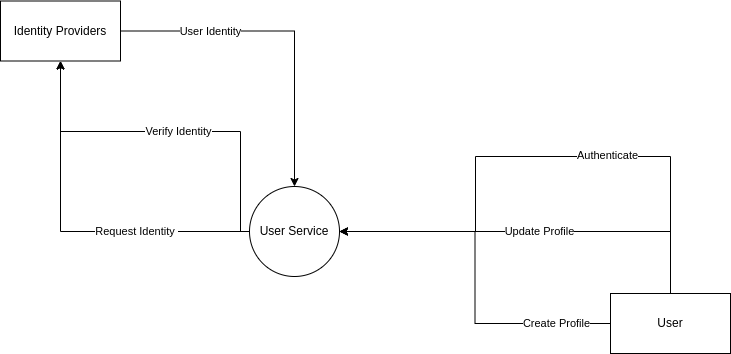

The diagram above was exported from draw.io. Its source (the exported page's mxGraphModel, read from the mxfile embedded in the PNG):
<mxGraphModel dx="1195" dy="696" grid="1" gridSize="10" guides="1" tooltips="1" connect="1" arrows="1" fold="1" page="1" pageScale="1" pageWidth="827" pageHeight="1169" math="0" shadow="0">
  <root>
    <mxCell id="0" />
    <mxCell id="1" parent="0" />
    <mxCell id="yYFLEdnjDPr8R14j7cF6-2" value="User Service" style="ellipse;whiteSpace=wrap;html=1;aspect=fixed;" vertex="1" parent="1">
      <mxGeometry x="369" y="380" width="90" height="90" as="geometry" />
    </mxCell>
    <mxCell id="yYFLEdnjDPr8R14j7cF6-4" style="edgeStyle=orthogonalEdgeStyle;rounded=0;orthogonalLoop=1;jettySize=auto;html=1;entryX=1;entryY=0.5;entryDx=0;entryDy=0;" edge="1" parent="1" source="yYFLEdnjDPr8R14j7cF6-3" target="yYFLEdnjDPr8R14j7cF6-2">
      <mxGeometry relative="1" as="geometry" />
    </mxCell>
    <mxCell id="yYFLEdnjDPr8R14j7cF6-5" value="Create Profile" style="edgeLabel;html=1;align=center;verticalAlign=middle;resizable=0;points=[];" vertex="1" connectable="0" parent="yYFLEdnjDPr8R14j7cF6-4">
      <mxGeometry x="-0.5833" y="3" relative="1" as="geometry">
        <mxPoint x="21" y="-3" as="offset" />
      </mxGeometry>
    </mxCell>
    <mxCell id="yYFLEdnjDPr8R14j7cF6-6" style="edgeStyle=orthogonalEdgeStyle;rounded=0;orthogonalLoop=1;jettySize=auto;html=1;entryX=1;entryY=0.5;entryDx=0;entryDy=0;" edge="1" parent="1" source="yYFLEdnjDPr8R14j7cF6-3" target="yYFLEdnjDPr8R14j7cF6-2">
      <mxGeometry relative="1" as="geometry">
        <Array as="points">
          <mxPoint x="790" y="425" />
        </Array>
      </mxGeometry>
    </mxCell>
    <mxCell id="yYFLEdnjDPr8R14j7cF6-7" value="Update Profile" style="edgeLabel;html=1;align=center;verticalAlign=middle;resizable=0;points=[];" vertex="1" connectable="0" parent="yYFLEdnjDPr8R14j7cF6-6">
      <mxGeometry x="0.1373" y="1" relative="1" as="geometry">
        <mxPoint x="30" y="-1" as="offset" />
      </mxGeometry>
    </mxCell>
    <mxCell id="yYFLEdnjDPr8R14j7cF6-8" style="edgeStyle=orthogonalEdgeStyle;rounded=0;orthogonalLoop=1;jettySize=auto;html=1;entryX=1;entryY=0.5;entryDx=0;entryDy=0;" edge="1" parent="1" source="yYFLEdnjDPr8R14j7cF6-3" target="yYFLEdnjDPr8R14j7cF6-2">
      <mxGeometry relative="1" as="geometry">
        <Array as="points">
          <mxPoint x="790" y="350" />
          <mxPoint x="595" y="350" />
          <mxPoint x="595" y="425" />
        </Array>
      </mxGeometry>
    </mxCell>
    <mxCell id="yYFLEdnjDPr8R14j7cF6-9" value="Authenticate" style="edgeLabel;html=1;align=center;verticalAlign=middle;resizable=0;points=[];" vertex="1" connectable="0" parent="yYFLEdnjDPr8R14j7cF6-8">
      <mxGeometry x="-0.2618" y="-1" relative="1" as="geometry">
        <mxPoint as="offset" />
      </mxGeometry>
    </mxCell>
    <mxCell id="yYFLEdnjDPr8R14j7cF6-3" value="User" style="rounded=0;whiteSpace=wrap;html=1;" vertex="1" parent="1">
      <mxGeometry x="730" y="487" width="120" height="60" as="geometry" />
    </mxCell>
    <mxCell id="yYFLEdnjDPr8R14j7cF6-17" style="edgeStyle=orthogonalEdgeStyle;rounded=0;orthogonalLoop=1;jettySize=auto;html=1;entryX=0.5;entryY=1;entryDx=0;entryDy=0;exitX=0;exitY=0.5;exitDx=0;exitDy=0;" edge="1" parent="1" target="yYFLEdnjDPr8R14j7cF6-23" source="yYFLEdnjDPr8R14j7cF6-2">
      <mxGeometry relative="1" as="geometry">
        <mxPoint x="339" y="379.5" as="sourcePoint" />
      </mxGeometry>
    </mxCell>
    <mxCell id="yYFLEdnjDPr8R14j7cF6-18" value="Request Identity&amp;nbsp;" style="edgeLabel;html=1;align=center;verticalAlign=middle;resizable=0;points=[];" vertex="1" connectable="0" parent="yYFLEdnjDPr8R14j7cF6-17">
      <mxGeometry x="-0.2585" y="-3" relative="1" as="geometry">
        <mxPoint x="20" y="3" as="offset" />
      </mxGeometry>
    </mxCell>
    <mxCell id="yYFLEdnjDPr8R14j7cF6-19" style="edgeStyle=orthogonalEdgeStyle;rounded=0;orthogonalLoop=1;jettySize=auto;html=1;entryX=0.5;entryY=1;entryDx=0;entryDy=0;exitX=0;exitY=0.5;exitDx=0;exitDy=0;" edge="1" parent="1" target="yYFLEdnjDPr8R14j7cF6-23" source="yYFLEdnjDPr8R14j7cF6-2">
      <mxGeometry relative="1" as="geometry">
        <mxPoint x="384" y="334.5" as="sourcePoint" />
        <Array as="points">
          <mxPoint x="360" y="425" />
          <mxPoint x="360" y="325" />
          <mxPoint x="180" y="325" />
        </Array>
      </mxGeometry>
    </mxCell>
    <mxCell id="yYFLEdnjDPr8R14j7cF6-20" value="Verify Identity" style="edgeLabel;html=1;align=center;verticalAlign=middle;resizable=0;points=[];" vertex="1" connectable="0" parent="yYFLEdnjDPr8R14j7cF6-19">
      <mxGeometry x="-0.1395" y="-3" relative="1" as="geometry">
        <mxPoint x="-16" y="3" as="offset" />
      </mxGeometry>
    </mxCell>
    <mxCell id="yYFLEdnjDPr8R14j7cF6-21" style="edgeStyle=orthogonalEdgeStyle;rounded=0;orthogonalLoop=1;jettySize=auto;html=1;entryX=0.5;entryY=0;entryDx=0;entryDy=0;" edge="1" parent="1" source="yYFLEdnjDPr8R14j7cF6-23" target="yYFLEdnjDPr8R14j7cF6-2">
      <mxGeometry relative="1" as="geometry">
        <mxPoint x="384" y="334.5" as="targetPoint" />
      </mxGeometry>
    </mxCell>
    <mxCell id="yYFLEdnjDPr8R14j7cF6-22" value="User Identity" style="edgeLabel;html=1;align=center;verticalAlign=middle;resizable=0;points=[];" vertex="1" connectable="0" parent="yYFLEdnjDPr8R14j7cF6-21">
      <mxGeometry x="-0.4066" y="2" relative="1" as="geometry">
        <mxPoint x="-8" y="2" as="offset" />
      </mxGeometry>
    </mxCell>
    <mxCell id="yYFLEdnjDPr8R14j7cF6-23" value="Identity Providers" style="rounded=0;whiteSpace=wrap;html=1;" vertex="1" parent="1">
      <mxGeometry x="120" y="194.5" width="120" height="60" as="geometry" />
    </mxCell>
  </root>
</mxGraphModel>